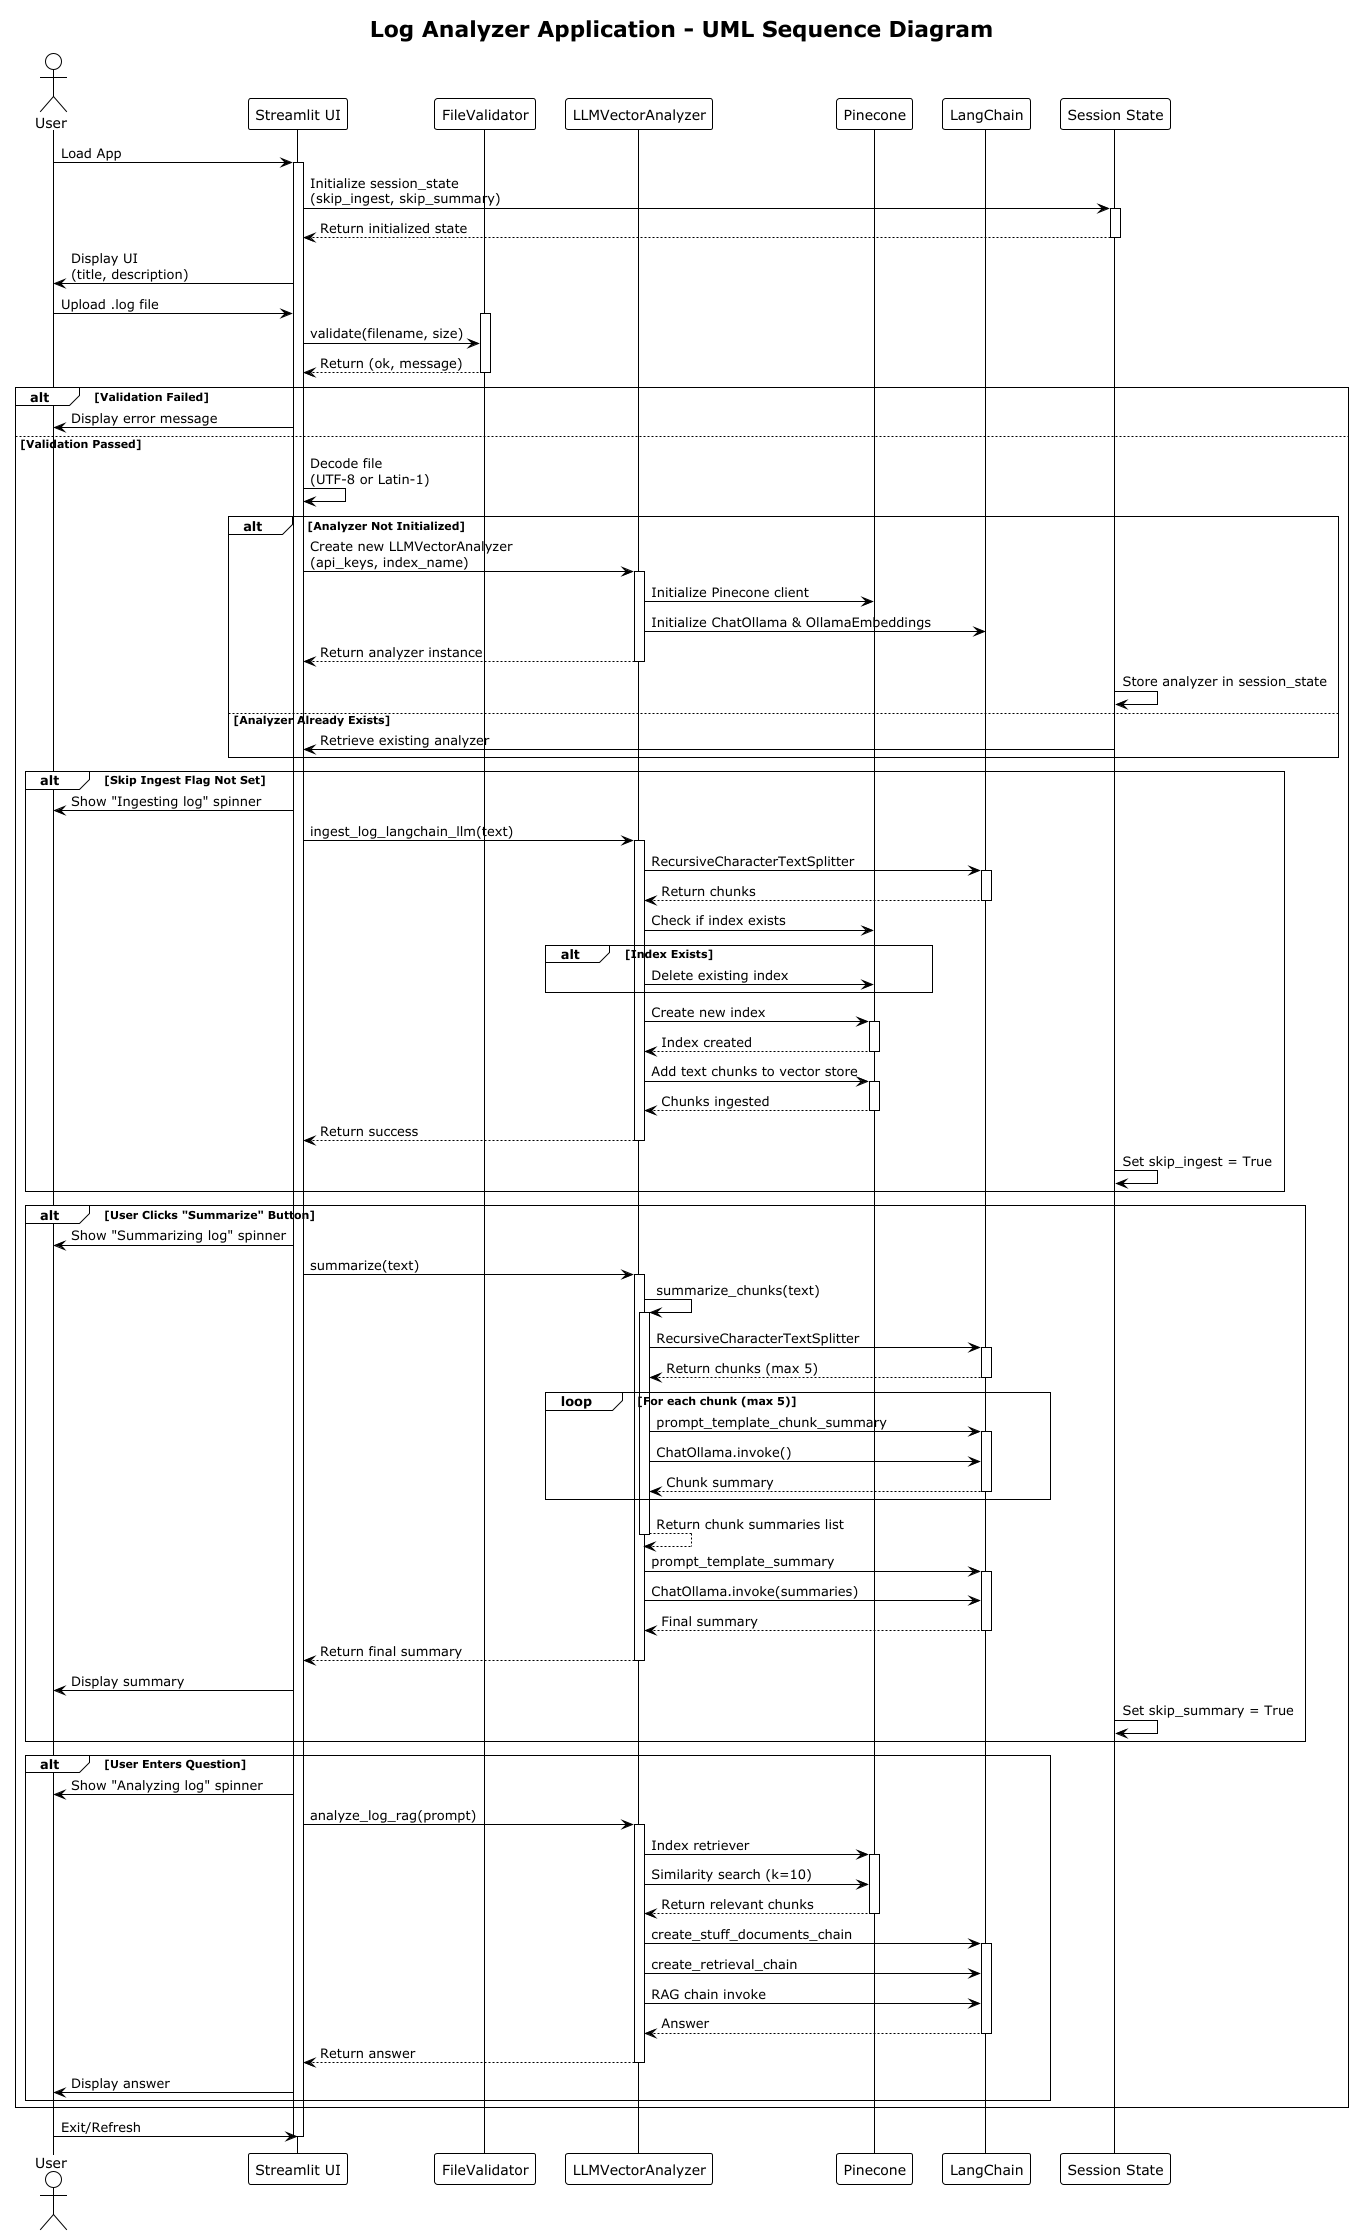

The diagram above was rendered by PlantUML. Its source (embedded in the PNG):
@startuml Log Analyzer App Sequence Diagram
!theme plain
title Log Analyzer Application - UML Sequence Diagram

actor User
participant "Streamlit UI" as UI
participant "FileValidator" as Validator
participant "LLMVectorAnalyzer" as Analyzer
participant "Pinecone" as Pinecone
participant "LangChain" as LC
participant "Session State" as Session

User -> UI: Load App
activate UI
UI -> Session: Initialize session_state\n(skip_ingest, skip_summary)
activate Session
Session --> UI: Return initialized state
deactivate Session

UI -> User: Display UI\n(title, description)
User -> UI: Upload .log file
activate Validator
UI -> Validator: validate(filename, size)
Validator --> UI: Return (ok, message)
deactivate Validator

alt Validation Failed
    UI -> User: Display error message
else Validation Passed
    UI -> UI: Decode file\n(UTF-8 or Latin-1)

    alt Analyzer Not Initialized
        UI -> Analyzer: Create new LLMVectorAnalyzer\n(api_keys, index_name)
        activate Analyzer
        Analyzer -> Pinecone: Initialize Pinecone client
        Analyzer -> LC: Initialize ChatOllama & OllamaEmbeddings
        Analyzer --> UI: Return analyzer instance
        deactivate Analyzer
        Session -> Session: Store analyzer in session_state
    else Analyzer Already Exists
        Session -> UI: Retrieve existing analyzer
    end

    alt Skip Ingest Flag Not Set
        UI -> User: Show "Ingesting log" spinner
        UI -> Analyzer: ingest_log_langchain_llm(text)
        activate Analyzer
        Analyzer -> LC: RecursiveCharacterTextSplitter
        activate LC
        LC --> Analyzer: Return chunks
        deactivate LC

        Analyzer -> Pinecone: Check if index exists
        alt Index Exists
            Analyzer -> Pinecone: Delete existing index
        end

        Analyzer -> Pinecone: Create new index
        activate Pinecone
        Pinecone --> Analyzer: Index created
        deactivate Pinecone

        Analyzer -> Pinecone: Add text chunks to vector store
        activate Pinecone
        Pinecone --> Analyzer: Chunks ingested
        deactivate Pinecone
        Analyzer --> UI: Return success
        deactivate Analyzer
        Session -> Session: Set skip_ingest = True
    end

    alt User Clicks "Summarize" Button
        UI -> User: Show "Summarizing log" spinner
        UI -> Analyzer: summarize(text)
        activate Analyzer

        Analyzer -> Analyzer: summarize_chunks(text)
        activate Analyzer
        Analyzer -> LC: RecursiveCharacterTextSplitter
        activate LC
        LC --> Analyzer: Return chunks (max 5)
        deactivate LC

        loop For each chunk (max 5)
            Analyzer -> LC: prompt_template_chunk_summary
            activate LC
            Analyzer -> LC: ChatOllama.invoke()
            LC --> Analyzer: Chunk summary
            deactivate LC
        end
        Analyzer --> Analyzer: Return chunk summaries list
        deactivate Analyzer

        Analyzer -> LC: prompt_template_summary
        activate LC
        Analyzer -> LC: ChatOllama.invoke(summaries)
        LC --> Analyzer: Final summary
        deactivate LC
        Analyzer --> UI: Return final summary
        deactivate Analyzer

        UI -> User: Display summary
        Session -> Session: Set skip_summary = True
    end

    alt User Enters Question
        UI -> User: Show "Analyzing log" spinner
        UI -> Analyzer: analyze_log_rag(prompt)
        activate Analyzer

        Analyzer -> Pinecone: Index retriever
        activate Pinecone
        Analyzer -> Pinecone: Similarity search (k=10)
        Pinecone --> Analyzer: Return relevant chunks
        deactivate Pinecone

        Analyzer -> LC: create_stuff_documents_chain
        activate LC
        Analyzer -> LC: create_retrieval_chain
        Analyzer -> LC: RAG chain invoke
        LC --> Analyzer: Answer
        deactivate LC
        Analyzer --> UI: Return answer
        deactivate Analyzer

        UI -> User: Display answer
    end
end

User -> UI: Exit/Refresh
deactivate UI

@enduml